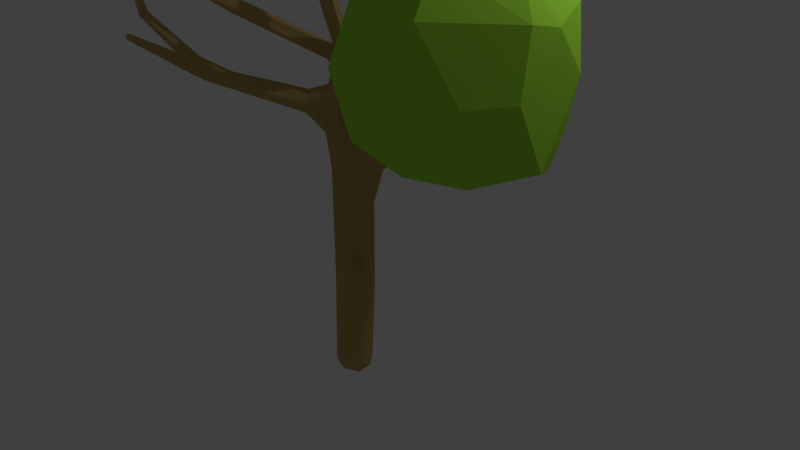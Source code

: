 # Source: tree3.blend  (saved by Blender 2.79.0; exported with 4.5.12 LTS)
import bpy
from mathutils import Matrix  # noqa: F401  (used for matrix-valued properties, if any)

bpy.ops.wm.read_factory_settings(use_empty=True)
scene = bpy.context.scene
scene.name = 'Scene'

# ---- collections
col_collection_1 = bpy.data.collections.new('Collection 1'); scene.collection.children.link(col_collection_1)

# ---- materials (node trees are filled in below, after node groups)
mat_greenonleft = bpy.data.materials.new('GreenOnLeft')
mat_greenonleft.alpha_threshold = 0.0
mat_greenonleft.use_transparent_shadow = False
mat_greenonleft.diffuse_color = (0.3917, 0.8, 0.05542, 1.0)
mat_greenonleft.roughness = 0.5
mat_alt_trunk = bpy.data.materials.new('Alt Trunk')
mat_alt_trunk.alpha_threshold = 0.0
mat_alt_trunk.use_transparent_shadow = False
mat_alt_trunk.diffuse_color = (0.5077, 0.352, 0.1308, 1.0)
mat_alt_trunk.roughness = 0.5
mat_alt_trunk.line_color = (0.0, 0.0, 0.0, 1.0)

# ---- material node trees

# ---- world
world_world = bpy.data.worlds.new('World'); scene.world = world_world
world_world.color = (0.05088, 0.05088, 0.05088)
world_world.use_sun_shadow = False
world_world.sun_shadow_jitter_overblur = 0.0
world_world.cycles.sampling_method = 'MANUAL'

# ---- cameras
cam_camera = bpy.data.cameras.new('Camera')
cam_camera.clip_end = 100.0
cam_camera.lens = 35.0
cam_camera.sensor_width = 32.0
cam_camera.sensor_height = 18.0
cam_camera.ortho_scale = 7.314
cam_camera.dof.focus_distance = 0.0
cam_camera.dof.aperture_fstop = 128.0

# ---- lights
light_lamp = bpy.data.lights.new('Lamp', 'POINT')
light_lamp.transmission_factor = 0.0
light_lamp.cutoff_distance = 30.0
light_lamp.energy = 100.0
light_lamp.shadow_buffer_clip_start = 1.001
light_lamp.shadow_soft_size = 0.1
light_lamp.shadow_maximum_resolution = 0.006
light_lamp.use_absolute_resolution = True

# ---- meshes
me_icosphere = bpy.data.meshes.new('Icosphere')
me_icosphere.from_pydata([(0.0, 0.0, -1.0), (0.6942, -0.5454, -0.3932), (-0.07079, -0.8505, -0.4674), (-0.8944, 0.0, -0.4472), (-0.3103, 0.8369, -0.5198), (0.7266, 0.5265, -0.4472), (0.3447, -0.7976, 0.496), (-0.6516, -0.5257, 0.4232), (-0.728, 0.5213, 0.3499), (0.4233, 0.7957, 0.5433), (0.8944, 0.0508, 0.5895), (0.0, 0.0, 1.0), (-0.1625, -0.5, -0.8507), (0.5497, -0.2679, -0.7901), (0.4076, -0.7414, -0.4902), (0.8505, -3.467e-05, -0.5257), (0.3807, 0.07096, -0.9389), (-0.522, -0.002164, -0.8463), (-0.6884, -0.5, -0.5258), (-0.1625, 0.5, -0.8507), (-0.8591, 0.2641, -0.5001), (0.2629, 0.809, -0.5257), (0.8398, -0.3661, -0.03314), (0.913, 0.4059, 0.01616), (0.0, -0.8973, 0.0217), (0.5179, -0.7521, -0.01126), (-0.8398, -0.3661, -0.03314), (-0.5179, -0.7521, -0.01126), (-0.7013, 0.7723, 0.02469), (-0.913, 0.4059, 0.01616), (0.7013, 0.7723, 0.02469), (0.0, 1.179, 0.09682), (0.6419, -0.5, 0.5103), (-0.2534, -0.8059, 0.5152), (-0.8555, 0.03989, 0.6476), (-0.3817, 0.7771, 0.6109), (0.7063, 0.4819, 0.3698), (0.1675, -0.497, 0.712), (0.5257, 0.0, 0.8507), (-0.5291, -0.4907, 0.868), (-0.3826, 0.3364, 0.8389), (0.1625, 0.5, 0.8507)], [], [(0, 13, 12), (1, 13, 15), (0, 12, 17), (0, 17, 19), (0, 19, 16), (1, 15, 22), (2, 14, 24), (3, 18, 26), (4, 20, 28), (5, 21, 30), (1, 22, 25), (2, 24, 27), (3, 26, 29), (4, 28, 31), (5, 30, 23), (6, 32, 37), (7, 33, 39), (8, 34, 40), (9, 35, 41), (10, 36, 38), (38, 41, 11), (38, 36, 41), (36, 9, 41), (41, 40, 11), (41, 35, 40), (35, 8, 40), (40, 39, 11), (40, 34, 39), (34, 7, 39), (39, 37, 11), (39, 33, 37), (33, 6, 37), (37, 38, 11), (37, 32, 38), (32, 10, 38), (23, 36, 10), (23, 30, 36), (30, 9, 36), (31, 35, 9), (31, 28, 35), (28, 8, 35), (29, 34, 8), (29, 26, 34), (26, 7, 34), (27, 33, 7), (27, 24, 33), (24, 6, 33), (25, 32, 6), (25, 22, 32), (22, 10, 32), (30, 31, 9), (30, 21, 31), (21, 4, 31), (28, 29, 8), (28, 20, 29), (20, 3, 29), (26, 27, 7), (26, 18, 27), (18, 2, 27), (24, 25, 6), (24, 14, 25), (14, 1, 25), (22, 23, 10), (22, 15, 23), (15, 5, 23), (16, 21, 5), (16, 19, 21), (19, 4, 21), (19, 20, 4), (19, 17, 20), (17, 3, 20), (17, 18, 3), (17, 12, 18), (12, 2, 18), (15, 16, 5), (15, 13, 16), (13, 0, 16), (12, 14, 2), (12, 13, 14), (13, 1, 14)])
me_icosphere.materials.append(mat_greenonleft)
me_icosphere.use_remesh_preserve_volume = False
me_icosphere.use_remesh_preserve_attributes = False
me_icosphere.use_mirror_vertex_groups = False
me_icosphere.update()
me_cube = bpy.data.meshes.new('Cube')
me_cube.from_pydata([(-0.8192, -0.0469, -0.03738), (-0.7849, -0.3447, 0.9519), (-0.6791, -0.1446, 1.106), (-0.8905, 0.009973, 1.034), (-0.8957, -0.1799, 1.753), (-0.525, -0.6564, 2.662), (-0.8084, -0.2972, 1.721), (-0.728, -0.1694, 1.519), (-0.384, -0.8381, 2.958), (-0.4919, -0.5317, 2.686), (-0.6938, -0.2111, 2.136), (-1.095, -0.1632, 3.682), (-1.075, -0.09756, 3.646), (-0.8706, -0.3257, 1.567), (-0.8706, -0.3672, 1.133), (-0.808, -0.1341, -0.9651), (2.012, -0.5121, 2.122), (1.068, -0.3589, 2.683), (-0.1081, -0.9814, 3.32), (-2.692, -1.735, 2.925), (-1.978, -1.426, 2.8), (-1.054, -0.1154, 3.727), (0.8388, -0.1751, 1.887), (-0.4959, 0.02424, 0.1409), (-0.6997, -0.4586, -0.7389), (-0.6139, -0.3302, 2.041), (-0.4086, -0.2041, -0.5015), (-0.4367, -0.2448, -0.7667), (-0.5149, -0.399, -0.6537), (-0.5083, -0.3432, -0.3935), (-0.6985, -0.1913, -2.302), (-0.6003, 0.1038, 0.7135), (-0.5531, -0.3565, 0.7145), (-0.8871, -0.3136, 0.559), (-0.9114, -0.03489, 1.408), (-0.4258, -0.2756, 0.3345), (0.8941, -0.1073, 1.691), (-1.054, -0.23, 1.045), (1.014, -0.2399, 1.59), (-0.8251, -0.06334, 1.622), (-2.154, -1.137, 1.551), (-0.5335, -0.6839, 2.91), (-0.3413, -0.7479, 2.726), (-0.2943, -0.652, 2.821), (-1.001, -0.2292, 1.584), (-2.103, -1.235, 1.704), (-0.5671, -0.2345, 2.093), (0.6744, -0.1887, 1.653), (-0.5378, -0.2584, -0.5754), (-0.3969, -0.5572, 2.889), (-0.5312, -0.5538, 2.852), (-0.4289, -0.6576, 2.992), (-2.294, -1.183, 1.797), (-0.449, -0.2945, -2.11), (-0.776, -0.4293, -2.091), (-0.9088, -0.1042, -2.061), (-0.5833, 0.03164, -2.086), (-0.3636, -0.3288, -1.121), (-0.4867, -0.00798, -1.01), (-0.8622, -0.3426, 1.931), (-0.9101, -0.252, 2.021), (-0.805, -0.285, 2.112), (-0.7913, -0.3969, 1.977), (-1.663, -1.073, 2.446), (-1.698, -0.9782, 2.531), (-1.602, -1.017, 2.613), (-1.568, -1.112, 2.529), (-1.924, -1.46, 2.755), (-1.232, -0.4025, 1.227), (-1.246, -0.232, 1.328), (-1.191, -0.3667, 1.507), (-1.126, -0.4996, 1.368), (-2.035, -0.9193, 1.594), (-1.953, -0.9833, 1.693), (-2.273, -1.294, 1.738), (-2.198, -1.199, 1.859), (-2.623, -1.603, 2.36), (-2.615, -1.683, 2.336), (-2.546, -1.603, 2.392), (-2.537, -1.681, 2.364), (-2.402, -1.128, 1.702), (-2.453, -1.232, 1.805), (-2.321, -1.281, 1.693), (-3.309, -1.55, 1.911), (-0.3485, -0.7385, 3.015), (-0.2198, -1.036, 3.29), (-0.3096, -0.1155, 0.5999), (-0.5369, -0.1129, 0.9859), (0.03173, -0.07249, 0.8886), (-0.04771, -0.22, 0.9977), (-0.1263, -0.08246, 1.12), (-0.02629, 0.0592, 1.023), (0.5294, -0.2019, 1.244), (0.4454, -0.3374, 1.339), (0.3821, -0.2111, 1.46), (0.4668, -0.07684, 1.365), (0.7476, -0.3238, 1.546), (0.9973, -0.2966, 1.869), (0.8583, -0.3156, 1.891), (0.979, -0.1524, 1.867), (1.118, -0.3288, 2.649), (1.097, -0.3629, 1.754), (1.058, -0.2544, 1.833), (1.125, -0.172, 1.742), (1.999, -0.4614, 2.122), (-0.4083, -0.5208, 2.704), (-0.5764, -0.6157, 2.891), (-0.6946, -0.2945, 1.761), (-0.8465, -0.1151, 1.812), (1.04, -0.2051, 1.847), (-0.5657, -0.2857, 2.039), (-0.6362, -0.1752, 2.101), (-0.7637, 0.003378, 1.108), (-1.067, -0.08158, 1.07), (-1.134, -0.4742, 1.249), (-0.8314, 0.06725, 0.5057), (-0.965, -0.1264, 0.4756), (-0.9797, -0.2166, 0.7749), (-0.6106, -0.4432, 0.2412), (-0.6448, 0.04677, -0.2002), (-0.3371, -0.1386, -0.3584), (-0.4264, -0.3441, -0.1422), (-1.991, -0.9155, 1.665), (0.7386, -0.1223, 1.668), (1.131, -0.1948, 1.67), (-0.866, -0.1219, -2.229), (-0.7653, -0.3665, -2.248), (-0.5212, -0.2647, -2.266), (-0.6219, -0.02004, -2.248), (-0.4798, -0.7081, 2.974), (-1.02, -0.2206, 3.711), (-0.7443, -0.2565, 2.131), (-0.7601, -0.2915, 1.537), (-0.9278, -0.2788, 1.624), (-0.9832, -0.03333, 0.8444), (-0.6661, -0.2708, 1.044), (-0.6024, -0.4188, -2.18), (-0.9079, -0.281, -2.147), (-0.7796, 0.04525, -2.068), (-0.8968, -0.2631, 1.946), (-0.8471, -0.2197, 2.082), (-0.7272, -0.3325, 2.092), (-1.291, -0.3225, 1.26), (-1.221, -0.2557, 1.455), (-1.092, -0.4411, 1.478), (-2.159, -1.254, 1.85), (-2.252, -1.17, 1.848), (-2.575, -1.703, 2.349), (-0.3354, -0.2614, 0.6451), (-0.5077, -0.2726, 0.9319), (-0.3936, 0.03692, 0.9681), (0.5215, -0.101, 1.286), (-0.05404, 0.01308, 1.13), (1.088, -0.3457, 1.671), (-0.4641, -0.1119, -2.181), (-0.7644, -0.01367, -2.192), (-0.5421, -0.256, -0.5755), (-0.5421, -0.256, -0.5755), (-0.5421, -0.256, -0.5755), (-1.024, -0.07193, 3.656), (-0.9783, -0.09703, 3.725), (-0.9972, -0.1694, 3.754), (-2.005, -1.404, 2.731), (-1.995, -1.352, 2.817), (-1.914, -1.408, 2.841), (-2.733, -1.719, 2.905), (-2.713, -1.673, 2.915), (-2.667, -1.694, 2.923), (-3.334, -1.488, 1.889), (-3.326, -1.462, 1.954), (-3.322, -1.526, 1.971), (-0.1528, -1.053, 3.258), (-0.2315, -0.9837, 3.314), (-0.1636, -0.9338, 3.333), (1.087, -0.4098, 2.643), (1.008, -0.381, 2.662), (1.039, -0.2999, 2.669), (1.968, -0.5407, 2.097), (1.959, -0.5422, 2.161), (1.968, -0.4764, 2.182), (-0.4934, -0.5067, 2.901), (-0.4241, -0.5669, 3.002), (-0.6723, -0.3647, 2.013), (-0.67, -0.3769, 2.07), (-0.4377, -0.7488, 2.702), (-0.5387, -0.5811, 2.659), (-0.7479, -0.08225, 1.556), (-0.9618, -0.09203, 1.541), (-0.8532, -0.2841, 1.83), (-0.963, -0.3246, 1.012), (-0.6009, 0.05021, 0.9404), (-0.7545, -0.2991, 1.222), (-0.8633, -0.2521, -0.1356), (-0.576, -0.4867, -0.3055), (-0.6685, 0.109, 0.2191), (-0.3798, -0.1296, 0.2179), (-0.3319, -0.1381, -0.9612), (-0.4807, -0.487, -0.9889), (-0.8358, -0.3362, -1.095), (-0.6881, 0.0085, -1.06), (-1.606, -1.115, 2.465), (-1.705, -1.016, 2.468), (-1.659, -0.9733, 2.593), (-1.561, -1.074, 2.592), (-2.05, -0.9634, 1.526), (-1.929, -1.06, 1.674), (-2.115, -1.208, 1.583), (-2.638, -1.643, 2.341), (-2.587, -1.583, 2.383), (-2.522, -1.642, 2.385), (-2.312, -1.256, 1.623), (-2.431, -1.161, 1.646), (-2.394, -1.148, 1.767), (-2.32, -1.256, 1.76), (-0.09325, -0.9859, 3.244), (-0.3913, -0.7908, 3.001), (-0.3058, -0.6803, 2.958), (-0.3438, 0.04988, 0.6329), (0.02279, 0.02972, 0.9302), (0.01549, -0.1798, 0.9154), (-0.09665, -0.1876, 1.091), (0.504, -0.3008, 1.262), (0.4037, -0.3077, 1.431), (0.4089, -0.1126, 1.443), (0.7751, -0.2912, 1.462), (0.6729, -0.2981, 1.611), (0.8356, -0.3279, 1.798), (0.8109, -0.2477, 1.874), (1.046, -0.2529, 2.043), (0.9307, -0.337, 1.857), (0.9025, -0.1257, 1.86), (1.118, -0.3427, 1.837), (1.117, -0.1976, 1.824)], [], [(118, 33, 24), (33, 192, 24), (39, 186, 112), (112, 34, 39), (14, 189, 1), (37, 113, 134), (134, 117, 37), (117, 189, 37), (44, 133, 4), (133, 13, 6), (13, 132, 6), (129, 41, 8), (8, 215, 129), (43, 110, 46), (185, 141, 5), (25, 141, 182), (110, 42, 25), (42, 183, 25), (41, 130, 11), (13, 133, 144), (144, 132, 13), (0, 192, 116), (194, 217, 23), (15, 192, 0), (0, 119, 15), (51, 181, 161), (50, 106, 12), (98, 227, 229), (25, 183, 141), (26, 48, 27), (27, 48, 28), (28, 48, 29), (29, 193, 28), (29, 48, 26), (103, 124, 36), (194, 115, 31), (31, 217, 194), (191, 132, 71), (14, 191, 71), (35, 195, 217), (217, 86, 35), (7, 191, 2), (2, 112, 7), (114, 68, 37), (37, 189, 114), (111, 186, 39), (40, 211, 204), (40, 206, 210), (41, 106, 5), (5, 184, 41), (80, 122, 72), (72, 204, 80), (43, 214, 110), (70, 144, 44), (75, 145, 205), (205, 73, 75), (47, 227, 22), (107, 110, 182), (49, 181, 216), (4, 188, 139), (139, 108, 4), (50, 180, 105), (105, 9, 50), (102, 109, 97), (97, 229, 102), (6, 107, 188), (210, 206, 74), (74, 82, 210), (146, 122, 52), (229, 226, 231), (231, 226, 101), (53, 136, 127), (54, 198, 137), (54, 137, 126), (56, 154, 128), (54, 197, 24), (24, 198, 54), (71, 206, 114), (206, 71, 45), (71, 205, 45), (75, 209, 145), (74, 206, 77), (45, 209, 79), (209, 75, 78), (75, 208, 78), (81, 213, 52), (52, 212, 81), (8, 184, 85), (42, 214, 171), (214, 43, 18), (31, 150, 91), (89, 219, 93), (220, 94, 90), (94, 220, 222), (151, 95, 36), (121, 35, 118, 193), (38, 177, 153), (177, 38, 16), (101, 177, 178), (24, 193, 118), (195, 35, 121, 120), (191, 14, 1, 135), (119, 194, 23), (23, 195, 120), (0, 194, 119), (34, 187, 39), (87, 2, 135, 149), (1, 149, 135), (2, 191, 135), (190, 112, 2, 87), (187, 44, 4, 108), (134, 113, 3), (112, 190, 3), (39, 187, 108), (4, 133, 188), (105, 43, 46, 111), (5, 106, 185), (62, 182, 141), (132, 107, 6), (6, 188, 133), (7, 107, 132), (41, 184, 8), (10, 9, 105, 111), (183, 184, 5, 141), (9, 10, 185), (131, 10, 111, 140), (184, 183, 42), (182, 110, 25), (159, 160, 49, 180), (131, 185, 10), (131, 140, 61), (61, 141, 131), (141, 185, 131), (11, 130, 161), (11, 106, 41), (69, 113, 142), (161, 181, 160), (160, 181, 49), (115, 0, 116, 134), (159, 180, 12), (12, 106, 11), (0, 115, 194), (130, 129, 51, 161), (14, 114, 189), (23, 217, 195), (15, 119, 199), (15, 198, 192), (41, 129, 130), (172, 85, 18, 173), (50, 12, 180), (16, 104, 179), (16, 179, 178), (16, 178, 177), (17, 100, 176), (17, 176, 175), (17, 175, 174), (17, 174, 100), (159, 12, 21, 160), (18, 85, 171), (18, 171, 214), (170, 169, 168), (170, 168, 83), (19, 167, 166), (19, 166, 165), (20, 67, 164), (20, 164, 163), (20, 163, 162), (20, 162, 67), (21, 11, 161), (21, 161, 160), (196, 58, 23, 120), (21, 12, 11), (119, 23, 58, 199), (120, 26, 27, 196), (24, 192, 198), (24, 197, 193), (109, 232, 99), (197, 57, 27, 28), (27, 57, 196), (120, 121, 29, 26), (227, 225, 226), (193, 197, 28), (29, 121, 193), (154, 127, 30, 128), (136, 126, 30, 127), (137, 125, 30, 126), (155, 128, 30, 125), (99, 103, 36, 230), (134, 3, 31, 115), (103, 99, 232), (118, 32, 1, 189), (31, 3, 190), (189, 117, 33, 118), (32, 118, 148), (32, 149, 1), (116, 33, 117, 134), (113, 69, 34, 3), (33, 116, 192), (34, 112, 3), (187, 34, 69, 143), (148, 118, 35, 86), (132, 144, 71), (71, 114, 14), (142, 113, 37, 68), (36, 123, 230), (36, 124, 151), (7, 112, 186), (7, 132, 191), (96, 101, 226, 225), (224, 153, 101, 96), (111, 39, 108, 140), (38, 153, 224), (38, 151, 124), (143, 70, 44, 187), (80, 204, 211), (80, 212, 122), (110, 214, 42), (43, 105, 49), (49, 216, 43), (44, 144, 133), (122, 146, 75, 73), (45, 205, 145), (7, 46, 110, 107), (46, 7, 186), (186, 111, 46), (123, 47, 22, 230), (108, 139, 60, 140), (47, 225, 227), (182, 62, 107), (49, 105, 180), (185, 106, 50, 9), (62, 59, 188, 107), (102, 232, 109), (102, 229, 231), (59, 139, 188), (84, 51, 129, 215), (216, 181, 51), (57, 53, 154, 196), (51, 84, 216), (74, 213, 82), (52, 122, 212), (229, 227, 226), (197, 136, 53, 57), (15, 55, 137, 198), (53, 127, 154), (136, 197, 54), (54, 126, 136), (138, 55, 15, 199), (155, 125, 55, 138), (58, 56, 138, 199), (55, 125, 137), (196, 154, 56, 58), (155, 138, 56, 128), (63, 59, 62, 200), (139, 59, 63, 201), (201, 64, 60, 139), (202, 140, 60, 64), (65, 61, 140, 202), (203, 141, 61, 65), (203, 66, 62, 141), (67, 162, 63, 200), (62, 66, 200), (162, 201, 63), (162, 163, 64, 201), (163, 202, 64), (163, 164, 65, 202), (164, 203, 65), (164, 67, 66, 203), (67, 200, 66), (206, 40, 68, 114), (204, 142, 68, 40), (204, 72, 69, 142), (122, 143, 69, 72), (122, 73, 70, 143), (205, 144, 70, 73), (207, 213, 74, 77), (71, 144, 205), (45, 145, 209), (207, 76, 52, 213), (208, 146, 52, 76), (19, 165, 77, 147), (75, 146, 208), (45, 79, 206), (77, 206, 147), (147, 206, 79), (165, 207, 77), (165, 166, 76, 207), (166, 208, 76), (166, 167, 78, 208), (167, 209, 78), (167, 19, 79, 209), (19, 147, 79), (83, 168, 40, 210), (168, 211, 40), (168, 169, 80, 211), (169, 212, 80), (169, 170, 81, 212), (170, 213, 81), (170, 83, 82, 213), (83, 210, 82), (172, 173, 84, 215), (8, 85, 215), (171, 184, 42), (172, 215, 85), (85, 184, 171), (173, 216, 84), (173, 18, 43, 216), (218, 88, 86, 217), (219, 148, 86, 88), (89, 32, 148, 219), (220, 149, 32, 89), (90, 87, 149, 220), (217, 31, 91, 218), (87, 90, 150), (150, 190, 87), (219, 88, 92, 221), (31, 190, 150), (90, 152, 150), (91, 150, 152), (89, 93, 220), (151, 92, 88, 218), (223, 152, 90, 94), (93, 219, 221), (91, 95, 151, 218), (152, 223, 95), (92, 38, 224, 221), (95, 91, 152), (222, 220, 93), (93, 96, 225, 222), (38, 92, 151), (224, 96, 93, 221), (223, 94, 47, 123), (225, 47, 94, 222), (123, 36, 95, 223), (100, 174, 97, 228), (97, 109, 228), (99, 228, 109), (174, 229, 97), (174, 175, 98, 229), (175, 227, 98), (175, 176, 22, 227), (176, 230, 22), (176, 100, 99, 230), (100, 228, 99), (104, 16, 38, 124), (101, 153, 177), (178, 179, 102, 231), (178, 231, 101), (179, 232, 102), (179, 104, 103, 232), (104, 124, 103)])
me_cube.materials.append(mat_alt_trunk)
me_cube.use_remesh_preserve_volume = False
me_cube.use_remesh_preserve_attributes = False
me_cube.use_mirror_vertex_groups = False
me_cube.update()

# ---- objects
ob_icosphere = bpy.data.objects.new('Icosphere', me_icosphere)
ob_cube = bpy.data.objects.new('Cube', me_cube)
ob_lamp = bpy.data.objects.new('Lamp', light_lamp)
ob_camera = bpy.data.objects.new('Camera', cam_camera)

# ---- transforms, parenting, visibility, modifiers, constraints
ob_icosphere.location = (2.065, -0.5942, 3.041)
ob_icosphere.scale = (-1.21, -1.21, -1.21)
ob_icosphere.lineart.crease_threshold = 0.0
ob_cube.location = (0.5915, 1.168e-05, 0.6119)
ob_cube.scale = (1.012, 1.012, 1.012)
ob_cube.lock_rotations_4d = False
ob_cube.empty_display_type = 'ARROWS'
ob_cube.lineart.crease_threshold = 0.0
ob_lamp.location = (4.076, 1.005, 5.904)
ob_lamp.rotation_euler = (0.6503, 0.05522, 1.866)
ob_lamp.lock_rotations_4d = False
ob_lamp.empty_display_type = 'ARROWS'
ob_lamp.color = (0.0, 0.0, 0.0, 0.0)
ob_lamp.lineart.crease_threshold = 0.0
ob_camera.location = (7.481, -6.508, 5.344)
ob_camera.rotation_euler = (1.109, 0.0, 0.8149)
ob_camera.lock_rotations_4d = False
ob_camera.empty_display_type = 'ARROWS'
ob_camera.color = (0.0, 0.0, 0.0, 0.0)
ob_camera.display_type = 'WIRE'
ob_camera.lineart.crease_threshold = 0.0

# ---- collection membership
col_collection_1.objects.link(ob_icosphere)
col_collection_1.objects.link(ob_cube)
col_collection_1.objects.link(ob_lamp)
col_collection_1.objects.link(ob_camera)

# ---- scene / render settings (as saved in the file)
scene.camera = ob_camera
scene.frame_start = 3; scene.frame_end = 250; scene.frame_set(7)
scene.render.engine = 'BLENDER_EEVEE_NEXT'
scene.render.resolution_percentage = 50
scene.render.dither_intensity = 0.0
scene.cycles.use_denoising = False
scene.cycles.samples = 128
scene.cycles.sampling_pattern = 'TABULATED_SOBOL'
scene.cycles.use_adaptive_sampling = False
scene.cycles.use_light_tree = False
scene.cycles.blur_glossy = 0.0
scene.cycles.sample_clamp_indirect = 0.0
scene.view_settings.view_transform = 'Standard'
bpy.context.view_layer.update()
